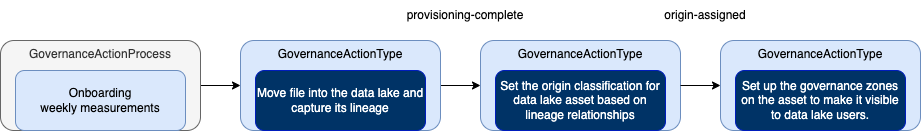

The diagram above was exported from draw.io. Its source (the exported page's mxGraphModel, read from the mxfile embedded in the PNG):
<mxGraphModel dx="1106" dy="773" grid="1" gridSize="10" guides="1" tooltips="1" connect="1" arrows="1" fold="1" page="1" pageScale="1" pageWidth="827" pageHeight="1169" math="0" shadow="0">
  <root>
    <mxCell id="0" />
    <mxCell id="1" parent="0" />
    <mxCell id="2" style="edgeStyle=orthogonalEdgeStyle;rounded=0;orthogonalLoop=1;jettySize=auto;html=1;exitX=1;exitY=0.5;exitDx=0;exitDy=0;" edge="1" source="3" target="6" parent="1">
      <mxGeometry relative="1" as="geometry" />
    </mxCell>
    <mxCell id="3" value="GovernanceActionProcess" style="rounded=1;whiteSpace=wrap;html=1;verticalAlign=top;fillColor=#f5f5f5;fontColor=#333333;strokeColor=#666666;" vertex="1" parent="1">
      <mxGeometry x="40" y="90" width="200" height="90" as="geometry" />
    </mxCell>
    <mxCell id="4" value="Onboarding&lt;br&gt;weekly measurements" style="rounded=1;whiteSpace=wrap;html=1;fillColor=#dae8fc;strokeColor=#6c8ebf;" vertex="1" parent="1">
      <mxGeometry x="55" y="120" width="170" height="60" as="geometry" />
    </mxCell>
    <mxCell id="5" style="edgeStyle=orthogonalEdgeStyle;rounded=0;orthogonalLoop=1;jettySize=auto;html=1;exitX=1;exitY=0.5;exitDx=0;exitDy=0;entryX=0;entryY=0.5;entryDx=0;entryDy=0;" edge="1" source="6" target="8" parent="1">
      <mxGeometry relative="1" as="geometry" />
    </mxCell>
    <mxCell id="6" value="GovernanceActionType" style="rounded=1;whiteSpace=wrap;html=1;verticalAlign=top;fillColor=#dae8fc;strokeColor=#6c8ebf;" vertex="1" parent="1">
      <mxGeometry x="280" y="90" width="200" height="90" as="geometry" />
    </mxCell>
    <mxCell id="7" value="Move file into the data lake and capture its lineage" style="rounded=1;whiteSpace=wrap;html=1;fillColor=#003366;strokeColor=#001DBC;fontColor=#ffffff;" vertex="1" parent="1">
      <mxGeometry x="295" y="120" width="170" height="60" as="geometry" />
    </mxCell>
    <mxCell id="8" value="GovernanceActionType" style="rounded=1;whiteSpace=wrap;html=1;verticalAlign=top;fillColor=#dae8fc;strokeColor=#6c8ebf;" vertex="1" parent="1">
      <mxGeometry x="520" y="90" width="200" height="90" as="geometry" />
    </mxCell>
    <mxCell id="9" value="Set the origin classification for data lake asset based on lineage relationships" style="rounded=1;whiteSpace=wrap;html=1;fillColor=#003366;strokeColor=#001DBC;fontColor=#ffffff;" vertex="1" parent="1">
      <mxGeometry x="535" y="120" width="170" height="60" as="geometry" />
    </mxCell>
    <mxCell id="10" style="edgeStyle=orthogonalEdgeStyle;rounded=0;orthogonalLoop=1;jettySize=auto;html=1;entryX=0;entryY=0.5;entryDx=0;entryDy=0;exitX=1;exitY=0.5;exitDx=0;exitDy=0;" edge="1" source="8" target="11" parent="1">
      <mxGeometry relative="1" as="geometry">
        <mxPoint x="720" y="130" as="sourcePoint" />
      </mxGeometry>
    </mxCell>
    <mxCell id="11" value="GovernanceActionType" style="rounded=1;whiteSpace=wrap;html=1;verticalAlign=top;fillColor=#dae8fc;strokeColor=#6c8ebf;" vertex="1" parent="1">
      <mxGeometry x="760" y="90" width="200" height="90" as="geometry" />
    </mxCell>
    <mxCell id="12" value="Set up the governance zones on the asset to make it visible to data lake users." style="rounded=1;whiteSpace=wrap;html=1;fillColor=#003366;strokeColor=#001DBC;fontColor=#ffffff;" vertex="1" parent="1">
      <mxGeometry x="775" y="120" width="170" height="60" as="geometry" />
    </mxCell>
    <mxCell id="13" value="provisioning-complete" style="text;html=1;strokeColor=none;fillColor=none;align=center;verticalAlign=middle;whiteSpace=wrap;rounded=0;" vertex="1" parent="1">
      <mxGeometry x="440" y="50" width="130" height="30" as="geometry" />
    </mxCell>
    <mxCell id="14" value="origin-assigned" style="text;html=1;strokeColor=none;fillColor=none;align=center;verticalAlign=middle;whiteSpace=wrap;rounded=0;" vertex="1" parent="1">
      <mxGeometry x="690" y="50" width="110" height="30" as="geometry" />
    </mxCell>
  </root>
</mxGraphModel>